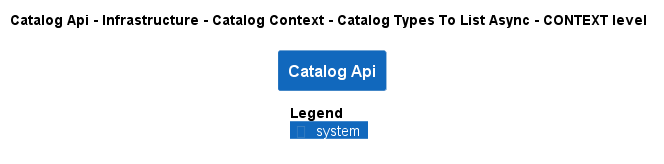

The diagram above was rendered by PlantUML. Its source (embedded in the PNG):
@startuml
!pragma layout smetana
!include ..\..\..\..\..\..\..\..\.c4s\C4_Context.puml

AddElementTag("state:new", $bgColor=green, $fontColor=#ffffff, $borderColor=green, $shadowing="False")
AddElementTag("state:changed", $bgColor=orange, $fontColor=#ffffff, $borderColor=orange, $shadowing="False")
AddElementTag("state:removed", $bgColor=red, $fontColor=#ffffff, $borderColor=red, $shadowing="False")

AddRelTag("state:new", $textColor=green, $lineColor=green)
AddRelTag("state:changed", $textColor=orange, $lineColor=orange)
AddRelTag("state:removed", $textColor=red, $lineColor=red)

SHOW_PERSON_PORTRAIT()
LAYOUT_TOP_DOWN()

skinparam linetype polyline

title Catalog Api - Infrastructure - Catalog Context - Catalog Types To List Async - CONTEXT level

System(dotnet.eShop.Architecture.SoftwareSystems.CatalogApi, "Catalog Api", "")



SHOW_LEGEND()
@enduml